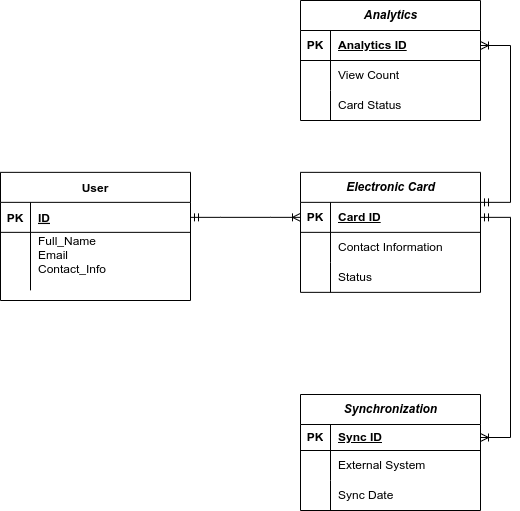

The diagram above was exported from draw.io. Its source (the exported page's mxGraphModel, read from the mxfile embedded in the PNG):
<mxGraphModel dx="311" dy="1027" grid="1" gridSize="10" guides="1" tooltips="1" connect="1" arrows="1" fold="1" page="0" pageScale="1" pageWidth="850" pageHeight="1100" math="0" shadow="0" extFonts="Permanent Marker^https://fonts.googleapis.com/css?family=Permanent+Marker">
  <root>
    <mxCell id="0" />
    <mxCell id="1" parent="0" />
    <mxCell id="LRTc8aUjrhYzLM9ue-KN-1" value="User" style="shape=table;startSize=30;container=1;collapsible=1;childLayout=tableLayout;fixedRows=1;rowLines=0;fontStyle=1;align=center;resizeLast=1;" vertex="1" parent="1">
      <mxGeometry x="1000" y="91.85" width="190" height="128.15" as="geometry" />
    </mxCell>
    <mxCell id="LRTc8aUjrhYzLM9ue-KN-2" value="" style="shape=partialRectangle;collapsible=0;dropTarget=0;pointerEvents=0;fillColor=none;points=[[0,0.5],[1,0.5]];portConstraint=eastwest;top=0;left=0;right=0;bottom=1;" vertex="1" parent="LRTc8aUjrhYzLM9ue-KN-1">
      <mxGeometry y="30" width="190" height="30" as="geometry" />
    </mxCell>
    <mxCell id="LRTc8aUjrhYzLM9ue-KN-3" value="PK" style="shape=partialRectangle;overflow=hidden;connectable=0;fillColor=none;top=0;left=0;bottom=0;right=0;fontStyle=1;" vertex="1" parent="LRTc8aUjrhYzLM9ue-KN-2">
      <mxGeometry width="30" height="30" as="geometry">
        <mxRectangle width="30" height="30" as="alternateBounds" />
      </mxGeometry>
    </mxCell>
    <mxCell id="LRTc8aUjrhYzLM9ue-KN-4" value="ID" style="shape=partialRectangle;overflow=hidden;connectable=0;fillColor=none;top=0;left=0;bottom=0;right=0;align=left;spacingLeft=6;fontStyle=5;" vertex="1" parent="LRTc8aUjrhYzLM9ue-KN-2">
      <mxGeometry x="30" width="160" height="30" as="geometry">
        <mxRectangle width="160" height="30" as="alternateBounds" />
      </mxGeometry>
    </mxCell>
    <mxCell id="LRTc8aUjrhYzLM9ue-KN-5" value="" style="shape=partialRectangle;collapsible=0;dropTarget=0;pointerEvents=0;fillColor=none;points=[[0,0.5],[1,0.5]];portConstraint=eastwest;top=0;left=0;right=0;bottom=0;" vertex="1" parent="LRTc8aUjrhYzLM9ue-KN-1">
      <mxGeometry y="60" width="190" height="58" as="geometry" />
    </mxCell>
    <mxCell id="LRTc8aUjrhYzLM9ue-KN-6" value="" style="shape=partialRectangle;overflow=hidden;connectable=0;fillColor=none;top=0;left=0;bottom=0;right=0;" vertex="1" parent="LRTc8aUjrhYzLM9ue-KN-5">
      <mxGeometry width="30" height="58" as="geometry">
        <mxRectangle width="30" height="58" as="alternateBounds" />
      </mxGeometry>
    </mxCell>
    <mxCell id="LRTc8aUjrhYzLM9ue-KN-7" value="Full_Name&#10;Email&#10;Contact_Info&#10;" style="shape=partialRectangle;overflow=hidden;connectable=0;fillColor=none;top=0;left=0;bottom=0;right=0;align=left;spacingLeft=6;" vertex="1" parent="LRTc8aUjrhYzLM9ue-KN-5">
      <mxGeometry x="30" width="160" height="58" as="geometry">
        <mxRectangle width="160" height="58" as="alternateBounds" />
      </mxGeometry>
    </mxCell>
    <mxCell id="LRTc8aUjrhYzLM9ue-KN-8" value="&lt;em&gt;Synchronization&lt;/em&gt;" style="shape=table;startSize=30;container=1;collapsible=1;childLayout=tableLayout;fixedRows=1;rowLines=0;fontStyle=1;align=center;resizeLast=1;html=1;" vertex="1" parent="1">
      <mxGeometry x="1300" y="314" width="180" height="116" as="geometry" />
    </mxCell>
    <mxCell id="LRTc8aUjrhYzLM9ue-KN-9" value="" style="shape=tableRow;horizontal=0;startSize=0;swimlaneHead=0;swimlaneBody=0;fillColor=none;collapsible=0;dropTarget=0;points=[[0,0.5],[1,0.5]];portConstraint=eastwest;top=0;left=0;right=0;bottom=1;" vertex="1" parent="LRTc8aUjrhYzLM9ue-KN-8">
      <mxGeometry y="30" width="180" height="26" as="geometry" />
    </mxCell>
    <mxCell id="LRTc8aUjrhYzLM9ue-KN-10" value="PK" style="shape=partialRectangle;connectable=0;fillColor=none;top=0;left=0;bottom=0;right=0;fontStyle=1;overflow=hidden;whiteSpace=wrap;html=1;" vertex="1" parent="LRTc8aUjrhYzLM9ue-KN-9">
      <mxGeometry width="30" height="26" as="geometry">
        <mxRectangle width="30" height="26" as="alternateBounds" />
      </mxGeometry>
    </mxCell>
    <mxCell id="LRTc8aUjrhYzLM9ue-KN-11" value="Sync ID" style="shape=partialRectangle;connectable=0;fillColor=none;top=0;left=0;bottom=0;right=0;align=left;spacingLeft=6;fontStyle=5;overflow=hidden;whiteSpace=wrap;html=1;" vertex="1" parent="LRTc8aUjrhYzLM9ue-KN-9">
      <mxGeometry x="30" width="150" height="26" as="geometry">
        <mxRectangle width="150" height="26" as="alternateBounds" />
      </mxGeometry>
    </mxCell>
    <mxCell id="LRTc8aUjrhYzLM9ue-KN-12" value="" style="shape=tableRow;horizontal=0;startSize=0;swimlaneHead=0;swimlaneBody=0;fillColor=none;collapsible=0;dropTarget=0;points=[[0,0.5],[1,0.5]];portConstraint=eastwest;top=0;left=0;right=0;bottom=0;" vertex="1" parent="LRTc8aUjrhYzLM9ue-KN-8">
      <mxGeometry y="56" width="180" height="30" as="geometry" />
    </mxCell>
    <mxCell id="LRTc8aUjrhYzLM9ue-KN-13" value="" style="shape=partialRectangle;connectable=0;fillColor=none;top=0;left=0;bottom=0;right=0;editable=1;overflow=hidden;whiteSpace=wrap;html=1;" vertex="1" parent="LRTc8aUjrhYzLM9ue-KN-12">
      <mxGeometry width="30" height="30" as="geometry">
        <mxRectangle width="30" height="30" as="alternateBounds" />
      </mxGeometry>
    </mxCell>
    <mxCell id="LRTc8aUjrhYzLM9ue-KN-14" value="External System" style="shape=partialRectangle;connectable=0;fillColor=none;top=0;left=0;bottom=0;right=0;align=left;spacingLeft=6;overflow=hidden;whiteSpace=wrap;html=1;" vertex="1" parent="LRTc8aUjrhYzLM9ue-KN-12">
      <mxGeometry x="30" width="150" height="30" as="geometry">
        <mxRectangle width="150" height="30" as="alternateBounds" />
      </mxGeometry>
    </mxCell>
    <mxCell id="LRTc8aUjrhYzLM9ue-KN-15" value="" style="shape=tableRow;horizontal=0;startSize=0;swimlaneHead=0;swimlaneBody=0;fillColor=none;collapsible=0;dropTarget=0;points=[[0,0.5],[1,0.5]];portConstraint=eastwest;top=0;left=0;right=0;bottom=0;" vertex="1" parent="LRTc8aUjrhYzLM9ue-KN-8">
      <mxGeometry y="86" width="180" height="30" as="geometry" />
    </mxCell>
    <mxCell id="LRTc8aUjrhYzLM9ue-KN-16" value="" style="shape=partialRectangle;connectable=0;fillColor=none;top=0;left=0;bottom=0;right=0;editable=1;overflow=hidden;whiteSpace=wrap;html=1;" vertex="1" parent="LRTc8aUjrhYzLM9ue-KN-15">
      <mxGeometry width="30" height="30" as="geometry">
        <mxRectangle width="30" height="30" as="alternateBounds" />
      </mxGeometry>
    </mxCell>
    <mxCell id="LRTc8aUjrhYzLM9ue-KN-17" value="Sync Date" style="shape=partialRectangle;connectable=0;fillColor=none;top=0;left=0;bottom=0;right=0;align=left;spacingLeft=6;overflow=hidden;whiteSpace=wrap;html=1;" vertex="1" parent="LRTc8aUjrhYzLM9ue-KN-15">
      <mxGeometry x="30" width="150" height="30" as="geometry">
        <mxRectangle width="150" height="30" as="alternateBounds" />
      </mxGeometry>
    </mxCell>
    <mxCell id="LRTc8aUjrhYzLM9ue-KN-21" value="&lt;em&gt;Electronic Card&lt;/em&gt;" style="shape=table;startSize=30;container=1;collapsible=1;childLayout=tableLayout;fixedRows=1;rowLines=0;fontStyle=1;align=center;resizeLast=1;html=1;" vertex="1" parent="1">
      <mxGeometry x="1300" y="91.85" width="180" height="120" as="geometry" />
    </mxCell>
    <mxCell id="LRTc8aUjrhYzLM9ue-KN-22" value="" style="shape=tableRow;horizontal=0;startSize=0;swimlaneHead=0;swimlaneBody=0;fillColor=none;collapsible=0;dropTarget=0;points=[[0,0.5],[1,0.5]];portConstraint=eastwest;top=0;left=0;right=0;bottom=1;" vertex="1" parent="LRTc8aUjrhYzLM9ue-KN-21">
      <mxGeometry y="30" width="180" height="30" as="geometry" />
    </mxCell>
    <mxCell id="LRTc8aUjrhYzLM9ue-KN-23" value="PK" style="shape=partialRectangle;connectable=0;fillColor=none;top=0;left=0;bottom=0;right=0;fontStyle=1;overflow=hidden;whiteSpace=wrap;html=1;" vertex="1" parent="LRTc8aUjrhYzLM9ue-KN-22">
      <mxGeometry width="30" height="30" as="geometry">
        <mxRectangle width="30" height="30" as="alternateBounds" />
      </mxGeometry>
    </mxCell>
    <mxCell id="LRTc8aUjrhYzLM9ue-KN-24" value="Card ID" style="shape=partialRectangle;connectable=0;fillColor=none;top=0;left=0;bottom=0;right=0;align=left;spacingLeft=6;fontStyle=5;overflow=hidden;whiteSpace=wrap;html=1;" vertex="1" parent="LRTc8aUjrhYzLM9ue-KN-22">
      <mxGeometry x="30" width="150" height="30" as="geometry">
        <mxRectangle width="150" height="30" as="alternateBounds" />
      </mxGeometry>
    </mxCell>
    <mxCell id="LRTc8aUjrhYzLM9ue-KN-25" value="" style="shape=tableRow;horizontal=0;startSize=0;swimlaneHead=0;swimlaneBody=0;fillColor=none;collapsible=0;dropTarget=0;points=[[0,0.5],[1,0.5]];portConstraint=eastwest;top=0;left=0;right=0;bottom=0;" vertex="1" parent="LRTc8aUjrhYzLM9ue-KN-21">
      <mxGeometry y="60" width="180" height="30" as="geometry" />
    </mxCell>
    <mxCell id="LRTc8aUjrhYzLM9ue-KN-26" value="" style="shape=partialRectangle;connectable=0;fillColor=none;top=0;left=0;bottom=0;right=0;editable=1;overflow=hidden;whiteSpace=wrap;html=1;" vertex="1" parent="LRTc8aUjrhYzLM9ue-KN-25">
      <mxGeometry width="30" height="30" as="geometry">
        <mxRectangle width="30" height="30" as="alternateBounds" />
      </mxGeometry>
    </mxCell>
    <mxCell id="LRTc8aUjrhYzLM9ue-KN-27" value="Contact Information" style="shape=partialRectangle;connectable=0;fillColor=none;top=0;left=0;bottom=0;right=0;align=left;spacingLeft=6;overflow=hidden;whiteSpace=wrap;html=1;" vertex="1" parent="LRTc8aUjrhYzLM9ue-KN-25">
      <mxGeometry x="30" width="150" height="30" as="geometry">
        <mxRectangle width="150" height="30" as="alternateBounds" />
      </mxGeometry>
    </mxCell>
    <mxCell id="LRTc8aUjrhYzLM9ue-KN-28" value="" style="shape=tableRow;horizontal=0;startSize=0;swimlaneHead=0;swimlaneBody=0;fillColor=none;collapsible=0;dropTarget=0;points=[[0,0.5],[1,0.5]];portConstraint=eastwest;top=0;left=0;right=0;bottom=0;" vertex="1" parent="LRTc8aUjrhYzLM9ue-KN-21">
      <mxGeometry y="90" width="180" height="30" as="geometry" />
    </mxCell>
    <mxCell id="LRTc8aUjrhYzLM9ue-KN-29" value="" style="shape=partialRectangle;connectable=0;fillColor=none;top=0;left=0;bottom=0;right=0;editable=1;overflow=hidden;whiteSpace=wrap;html=1;" vertex="1" parent="LRTc8aUjrhYzLM9ue-KN-28">
      <mxGeometry width="30" height="30" as="geometry">
        <mxRectangle width="30" height="30" as="alternateBounds" />
      </mxGeometry>
    </mxCell>
    <mxCell id="LRTc8aUjrhYzLM9ue-KN-30" value="Status" style="shape=partialRectangle;connectable=0;fillColor=none;top=0;left=0;bottom=0;right=0;align=left;spacingLeft=6;overflow=hidden;whiteSpace=wrap;html=1;" vertex="1" parent="LRTc8aUjrhYzLM9ue-KN-28">
      <mxGeometry x="30" width="150" height="30" as="geometry">
        <mxRectangle width="150" height="30" as="alternateBounds" />
      </mxGeometry>
    </mxCell>
    <mxCell id="LRTc8aUjrhYzLM9ue-KN-31" value="&lt;em&gt;Analytics&lt;/em&gt;" style="shape=table;startSize=30;container=1;collapsible=1;childLayout=tableLayout;fixedRows=1;rowLines=0;fontStyle=1;align=center;resizeLast=1;html=1;" vertex="1" parent="1">
      <mxGeometry x="1300" y="-80" width="180" height="120" as="geometry" />
    </mxCell>
    <mxCell id="LRTc8aUjrhYzLM9ue-KN-32" value="" style="shape=tableRow;horizontal=0;startSize=0;swimlaneHead=0;swimlaneBody=0;fillColor=none;collapsible=0;dropTarget=0;points=[[0,0.5],[1,0.5]];portConstraint=eastwest;top=0;left=0;right=0;bottom=1;" vertex="1" parent="LRTc8aUjrhYzLM9ue-KN-31">
      <mxGeometry y="30" width="180" height="30" as="geometry" />
    </mxCell>
    <mxCell id="LRTc8aUjrhYzLM9ue-KN-33" value="PK" style="shape=partialRectangle;connectable=0;fillColor=none;top=0;left=0;bottom=0;right=0;fontStyle=1;overflow=hidden;whiteSpace=wrap;html=1;" vertex="1" parent="LRTc8aUjrhYzLM9ue-KN-32">
      <mxGeometry width="30" height="30" as="geometry">
        <mxRectangle width="30" height="30" as="alternateBounds" />
      </mxGeometry>
    </mxCell>
    <mxCell id="LRTc8aUjrhYzLM9ue-KN-34" value="Analytics ID" style="shape=partialRectangle;connectable=0;fillColor=none;top=0;left=0;bottom=0;right=0;align=left;spacingLeft=6;fontStyle=5;overflow=hidden;whiteSpace=wrap;html=1;" vertex="1" parent="LRTc8aUjrhYzLM9ue-KN-32">
      <mxGeometry x="30" width="150" height="30" as="geometry">
        <mxRectangle width="150" height="30" as="alternateBounds" />
      </mxGeometry>
    </mxCell>
    <mxCell id="LRTc8aUjrhYzLM9ue-KN-35" value="" style="shape=tableRow;horizontal=0;startSize=0;swimlaneHead=0;swimlaneBody=0;fillColor=none;collapsible=0;dropTarget=0;points=[[0,0.5],[1,0.5]];portConstraint=eastwest;top=0;left=0;right=0;bottom=0;" vertex="1" parent="LRTc8aUjrhYzLM9ue-KN-31">
      <mxGeometry y="60" width="180" height="30" as="geometry" />
    </mxCell>
    <mxCell id="LRTc8aUjrhYzLM9ue-KN-36" value="" style="shape=partialRectangle;connectable=0;fillColor=none;top=0;left=0;bottom=0;right=0;editable=1;overflow=hidden;whiteSpace=wrap;html=1;" vertex="1" parent="LRTc8aUjrhYzLM9ue-KN-35">
      <mxGeometry width="30" height="30" as="geometry">
        <mxRectangle width="30" height="30" as="alternateBounds" />
      </mxGeometry>
    </mxCell>
    <mxCell id="LRTc8aUjrhYzLM9ue-KN-37" value="View Count" style="shape=partialRectangle;connectable=0;fillColor=none;top=0;left=0;bottom=0;right=0;align=left;spacingLeft=6;overflow=hidden;whiteSpace=wrap;html=1;" vertex="1" parent="LRTc8aUjrhYzLM9ue-KN-35">
      <mxGeometry x="30" width="150" height="30" as="geometry">
        <mxRectangle width="150" height="30" as="alternateBounds" />
      </mxGeometry>
    </mxCell>
    <mxCell id="LRTc8aUjrhYzLM9ue-KN-38" value="" style="shape=tableRow;horizontal=0;startSize=0;swimlaneHead=0;swimlaneBody=0;fillColor=none;collapsible=0;dropTarget=0;points=[[0,0.5],[1,0.5]];portConstraint=eastwest;top=0;left=0;right=0;bottom=0;" vertex="1" parent="LRTc8aUjrhYzLM9ue-KN-31">
      <mxGeometry y="90" width="180" height="30" as="geometry" />
    </mxCell>
    <mxCell id="LRTc8aUjrhYzLM9ue-KN-39" value="" style="shape=partialRectangle;connectable=0;fillColor=none;top=0;left=0;bottom=0;right=0;editable=1;overflow=hidden;whiteSpace=wrap;html=1;" vertex="1" parent="LRTc8aUjrhYzLM9ue-KN-38">
      <mxGeometry width="30" height="30" as="geometry">
        <mxRectangle width="30" height="30" as="alternateBounds" />
      </mxGeometry>
    </mxCell>
    <mxCell id="LRTc8aUjrhYzLM9ue-KN-40" value="Card Status" style="shape=partialRectangle;connectable=0;fillColor=none;top=0;left=0;bottom=0;right=0;align=left;spacingLeft=6;overflow=hidden;whiteSpace=wrap;html=1;" vertex="1" parent="LRTc8aUjrhYzLM9ue-KN-38">
      <mxGeometry x="30" width="150" height="30" as="geometry">
        <mxRectangle width="150" height="30" as="alternateBounds" />
      </mxGeometry>
    </mxCell>
    <mxCell id="LRTc8aUjrhYzLM9ue-KN-41" value="" style="edgeStyle=entityRelationEdgeStyle;fontSize=12;html=1;endArrow=ERoneToMany;startArrow=ERmandOne;rounded=0;exitX=1;exitY=0.5;exitDx=0;exitDy=0;entryX=0;entryY=0.5;entryDx=0;entryDy=0;" edge="1" parent="1" source="LRTc8aUjrhYzLM9ue-KN-2" target="LRTc8aUjrhYzLM9ue-KN-22">
      <mxGeometry width="100" height="100" relative="1" as="geometry">
        <mxPoint x="1130" y="600" as="sourcePoint" />
        <mxPoint x="1230" y="500" as="targetPoint" />
      </mxGeometry>
    </mxCell>
    <mxCell id="LRTc8aUjrhYzLM9ue-KN-43" value="" style="edgeStyle=entityRelationEdgeStyle;fontSize=12;html=1;endArrow=ERoneToMany;startArrow=ERmandOne;rounded=0;exitX=1;exitY=0.5;exitDx=0;exitDy=0;entryX=1;entryY=0.5;entryDx=0;entryDy=0;" edge="1" parent="1" source="LRTc8aUjrhYzLM9ue-KN-22" target="LRTc8aUjrhYzLM9ue-KN-9">
      <mxGeometry width="100" height="100" relative="1" as="geometry">
        <mxPoint x="1500.0000000000005" y="137.4199999999999" as="sourcePoint" />
        <mxPoint x="1600.0000000000005" y="340.57" as="targetPoint" />
        <Array as="points">
          <mxPoint x="1530" y="160" />
          <mxPoint x="1610" y="230" />
          <mxPoint x="1420" y="200.57" />
          <mxPoint x="1570" y="260" />
          <mxPoint x="1590" y="300" />
        </Array>
      </mxGeometry>
    </mxCell>
    <mxCell id="LRTc8aUjrhYzLM9ue-KN-44" value="" style="edgeStyle=entityRelationEdgeStyle;fontSize=12;html=1;endArrow=ERoneToMany;startArrow=ERmandOne;rounded=0;exitX=1;exitY=0.25;exitDx=0;exitDy=0;entryX=1;entryY=0.5;entryDx=0;entryDy=0;" edge="1" parent="1" source="LRTc8aUjrhYzLM9ue-KN-21" target="LRTc8aUjrhYzLM9ue-KN-32">
      <mxGeometry width="100" height="100" relative="1" as="geometry">
        <mxPoint x="1570" y="70" as="sourcePoint" />
        <mxPoint x="1670" y="-30" as="targetPoint" />
      </mxGeometry>
    </mxCell>
  </root>
</mxGraphModel>